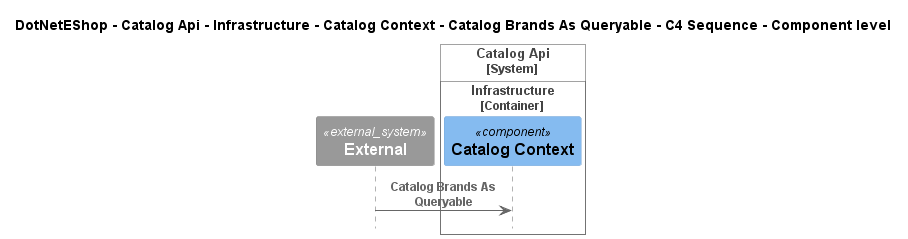

The diagram above was rendered by PlantUML. Its source (embedded in the PNG):
@startuml
!include ..\..\..\..\..\..\..\..\..\.c4s\C4_Sequence.puml

title DotNetEShop - Catalog Api - Infrastructure - Catalog Context - Catalog Brands As Queryable - C4 Sequence - Component level

System_Ext(C4InterFlow.SoftwareSystems.ExternalSystem, "External", "")

System_Boundary(DotNetEShop.SoftwareSystems.CatalogApi, "Catalog Api")
    
Container_Boundary(DotNetEShop.SoftwareSystems.CatalogApi.Containers.Infrastructure, "Infrastructure")
    Component(DotNetEShop.SoftwareSystems.CatalogApi.Containers.Infrastructure.Components.CatalogContext, "Catalog Context", "", "")
Boundary_End()
Boundary_End()

Rel(C4InterFlow.SoftwareSystems.ExternalSystem, DotNetEShop.SoftwareSystems.CatalogApi.Containers.Infrastructure.Components.CatalogContext, "Catalog Brands As Queryable")


@enduml